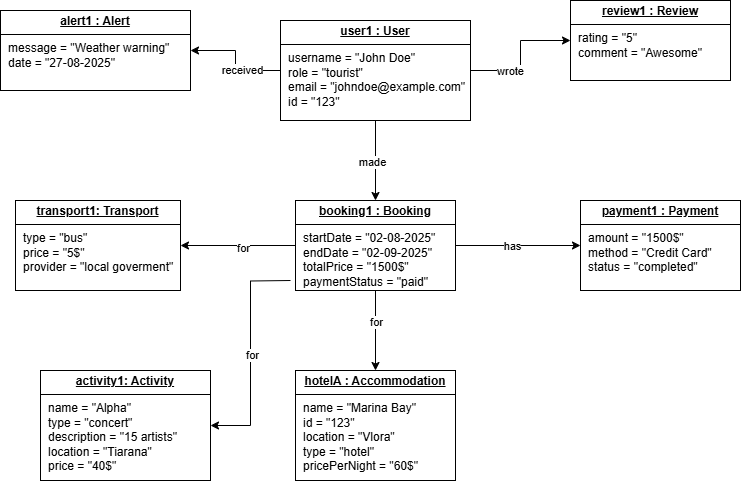

The diagram above was exported from draw.io. Its source (the exported page's mxGraphModel, read from the mxfile embedded in the PNG):
<mxGraphModel dx="872" dy="439" grid="1" gridSize="10" guides="1" tooltips="1" connect="1" arrows="1" fold="1" page="1" pageScale="1" pageWidth="850" pageHeight="1100" math="0" shadow="0">
  <root>
    <mxCell id="0" />
    <mxCell id="1" parent="0" />
    <mxCell id="x34V4LxX1MkJj4Vy1iVp-16" style="edgeStyle=orthogonalEdgeStyle;rounded=0;orthogonalLoop=1;jettySize=auto;html=1;entryX=0;entryY=0.5;entryDx=0;entryDy=0;" edge="1" parent="1" source="x34V4LxX1MkJj4Vy1iVp-10" target="x34V4LxX1MkJj4Vy1iVp-14">
      <mxGeometry relative="1" as="geometry" />
    </mxCell>
    <mxCell id="x34V4LxX1MkJj4Vy1iVp-18" value="wrote" style="edgeLabel;html=1;align=center;verticalAlign=middle;resizable=0;points=[];" vertex="1" connectable="0" parent="x34V4LxX1MkJj4Vy1iVp-16">
      <mxGeometry x="-0.4" relative="1" as="geometry">
        <mxPoint as="offset" />
      </mxGeometry>
    </mxCell>
    <mxCell id="x34V4LxX1MkJj4Vy1iVp-17" style="edgeStyle=orthogonalEdgeStyle;rounded=0;orthogonalLoop=1;jettySize=auto;html=1;entryX=1;entryY=0.5;entryDx=0;entryDy=0;" edge="1" parent="1" source="x34V4LxX1MkJj4Vy1iVp-10" target="x34V4LxX1MkJj4Vy1iVp-15">
      <mxGeometry relative="1" as="geometry" />
    </mxCell>
    <mxCell id="x34V4LxX1MkJj4Vy1iVp-19" value="received" style="edgeLabel;html=1;align=center;verticalAlign=middle;resizable=0;points=[];" vertex="1" connectable="0" parent="x34V4LxX1MkJj4Vy1iVp-17">
      <mxGeometry x="-0.2909" y="-1" relative="1" as="geometry">
        <mxPoint as="offset" />
      </mxGeometry>
    </mxCell>
    <mxCell id="x34V4LxX1MkJj4Vy1iVp-20" style="edgeStyle=orthogonalEdgeStyle;rounded=0;orthogonalLoop=1;jettySize=auto;html=1;" edge="1" parent="1" source="x34V4LxX1MkJj4Vy1iVp-10" target="x34V4LxX1MkJj4Vy1iVp-11">
      <mxGeometry relative="1" as="geometry" />
    </mxCell>
    <mxCell id="x34V4LxX1MkJj4Vy1iVp-21" value="made" style="edgeLabel;html=1;align=center;verticalAlign=middle;resizable=0;points=[];" vertex="1" connectable="0" parent="x34V4LxX1MkJj4Vy1iVp-20">
      <mxGeometry x="0.025" y="-4" relative="1" as="geometry">
        <mxPoint as="offset" />
      </mxGeometry>
    </mxCell>
    <mxCell id="x34V4LxX1MkJj4Vy1iVp-10" value="&lt;p style=&quot;margin: 4px 0px 0px; text-align: center;&quot;&gt;&lt;b&gt;&lt;u&gt;user1 : User&lt;/u&gt;&lt;/b&gt;&lt;/p&gt;&lt;hr size=&quot;1&quot; style=&quot;border-style:solid;&quot;&gt;&lt;p style=&quot;margin:0px;margin-left:8px;&quot;&gt;username = &quot;John Doe&quot;&lt;/p&gt;&lt;p style=&quot;margin:0px;margin-left:8px;&quot;&gt;role = &quot;tourist&quot;&lt;/p&gt;&lt;p style=&quot;margin:0px;margin-left:8px;&quot;&gt;email = &quot;johndoe@example.com&quot;&lt;/p&gt;&lt;p style=&quot;margin:0px;margin-left:8px;&quot;&gt;id = &quot;123&quot;&lt;/p&gt;" style="verticalAlign=top;align=left;overflow=fill;html=1;whiteSpace=wrap;" vertex="1" parent="1">
      <mxGeometry x="350" y="100" width="190" height="100" as="geometry" />
    </mxCell>
    <mxCell id="x34V4LxX1MkJj4Vy1iVp-22" style="edgeStyle=orthogonalEdgeStyle;rounded=0;orthogonalLoop=1;jettySize=auto;html=1;" edge="1" parent="1" source="x34V4LxX1MkJj4Vy1iVp-11" target="x34V4LxX1MkJj4Vy1iVp-13">
      <mxGeometry relative="1" as="geometry" />
    </mxCell>
    <mxCell id="x34V4LxX1MkJj4Vy1iVp-24" value="has" style="edgeLabel;html=1;align=center;verticalAlign=middle;resizable=0;points=[];" vertex="1" connectable="0" parent="x34V4LxX1MkJj4Vy1iVp-22">
      <mxGeometry x="-0.104" relative="1" as="geometry">
        <mxPoint as="offset" />
      </mxGeometry>
    </mxCell>
    <mxCell id="x34V4LxX1MkJj4Vy1iVp-25" style="edgeStyle=orthogonalEdgeStyle;rounded=0;orthogonalLoop=1;jettySize=auto;html=1;entryX=0.5;entryY=0;entryDx=0;entryDy=0;" edge="1" parent="1" source="x34V4LxX1MkJj4Vy1iVp-11" target="x34V4LxX1MkJj4Vy1iVp-12">
      <mxGeometry relative="1" as="geometry" />
    </mxCell>
    <mxCell id="x34V4LxX1MkJj4Vy1iVp-26" value="for" style="edgeLabel;html=1;align=center;verticalAlign=middle;resizable=0;points=[];" vertex="1" connectable="0" parent="x34V4LxX1MkJj4Vy1iVp-25">
      <mxGeometry x="-0.225" relative="1" as="geometry">
        <mxPoint as="offset" />
      </mxGeometry>
    </mxCell>
    <mxCell id="x34V4LxX1MkJj4Vy1iVp-28" style="edgeStyle=orthogonalEdgeStyle;rounded=0;orthogonalLoop=1;jettySize=auto;html=1;entryX=1;entryY=0.5;entryDx=0;entryDy=0;" edge="1" parent="1" source="x34V4LxX1MkJj4Vy1iVp-11" target="x34V4LxX1MkJj4Vy1iVp-27">
      <mxGeometry relative="1" as="geometry" />
    </mxCell>
    <mxCell id="x34V4LxX1MkJj4Vy1iVp-29" value="for" style="edgeLabel;html=1;align=center;verticalAlign=middle;resizable=0;points=[];" vertex="1" connectable="0" parent="x34V4LxX1MkJj4Vy1iVp-28">
      <mxGeometry x="-0.0783" y="2" relative="1" as="geometry">
        <mxPoint as="offset" />
      </mxGeometry>
    </mxCell>
    <mxCell id="x34V4LxX1MkJj4Vy1iVp-31" style="edgeStyle=orthogonalEdgeStyle;rounded=0;orthogonalLoop=1;jettySize=auto;html=1;entryX=1;entryY=0.5;entryDx=0;entryDy=0;" edge="1" parent="1" target="x34V4LxX1MkJj4Vy1iVp-30">
      <mxGeometry relative="1" as="geometry">
        <mxPoint x="360" y="360" as="sourcePoint" />
      </mxGeometry>
    </mxCell>
    <mxCell id="x34V4LxX1MkJj4Vy1iVp-32" value="for" style="edgeLabel;html=1;align=center;verticalAlign=middle;resizable=0;points=[];" vertex="1" connectable="0" parent="x34V4LxX1MkJj4Vy1iVp-31">
      <mxGeometry x="0.0111" y="1" relative="1" as="geometry">
        <mxPoint y="1" as="offset" />
      </mxGeometry>
    </mxCell>
    <mxCell id="x34V4LxX1MkJj4Vy1iVp-11" value="&lt;p style=&quot;margin:0px;margin-top:4px;text-align:center;text-decoration:underline;&quot;&gt;&lt;b&gt;booking1 : Booking&lt;/b&gt;&lt;/p&gt;&lt;hr size=&quot;1&quot; style=&quot;border-style:solid;&quot;&gt;&lt;p style=&quot;margin:0px;margin-left:8px;&quot;&gt;startDate = &quot;02-08-2025&quot;&lt;/p&gt;&lt;p style=&quot;margin:0px;margin-left:8px;&quot;&gt;endDate = &quot;02-09-2025&quot;&lt;/p&gt;&lt;p style=&quot;margin:0px;margin-left:8px;&quot;&gt;totalPrice = &quot;1500$&quot;&lt;/p&gt;&lt;p style=&quot;margin:0px;margin-left:8px;&quot;&gt;paymentStatus = &quot;paid&quot;&lt;/p&gt;" style="verticalAlign=top;align=left;overflow=fill;html=1;whiteSpace=wrap;" vertex="1" parent="1">
      <mxGeometry x="365" y="280" width="160" height="90" as="geometry" />
    </mxCell>
    <mxCell id="x34V4LxX1MkJj4Vy1iVp-12" value="&lt;p style=&quot;margin:0px;margin-top:4px;text-align:center;text-decoration:underline;&quot;&gt;&lt;span style=&quot;background-color: transparent; color: light-dark(rgb(0, 0, 0), rgb(255, 255, 255)); text-align: left;&quot;&gt;&lt;b&gt;hotelA : Accommodation&lt;/b&gt;&lt;/span&gt;&lt;/p&gt;&lt;hr size=&quot;1&quot; style=&quot;border-style:solid;&quot;&gt;&lt;p style=&quot;margin:0px;margin-left:8px;&quot;&gt;name = &quot;Marina Bay&quot;&lt;/p&gt;&lt;p style=&quot;margin:0px;margin-left:8px;&quot;&gt;id = &quot;123&quot;&lt;/p&gt;&lt;p style=&quot;margin:0px;margin-left:8px;&quot;&gt;location = &quot;Vlora&quot;&lt;/p&gt;&lt;p style=&quot;margin:0px;margin-left:8px;&quot;&gt;type = &quot;hotel&quot;&lt;/p&gt;&lt;p style=&quot;margin:0px;margin-left:8px;&quot;&gt;pricePerNight = &quot;60$&quot;&lt;/p&gt;" style="verticalAlign=top;align=left;overflow=fill;html=1;whiteSpace=wrap;" vertex="1" parent="1">
      <mxGeometry x="365" y="450" width="160" height="110" as="geometry" />
    </mxCell>
    <mxCell id="x34V4LxX1MkJj4Vy1iVp-13" value="&lt;p style=&quot;margin:0px;margin-top:4px;text-align:center;text-decoration:underline;&quot;&gt;&lt;b&gt;payment1 : Payment&lt;/b&gt;&lt;/p&gt;&lt;hr size=&quot;1&quot; style=&quot;border-style:solid;&quot;&gt;&lt;p style=&quot;margin:0px;margin-left:8px;&quot;&gt;amount = &quot;1500$&quot;&lt;/p&gt;&lt;p style=&quot;margin:0px;margin-left:8px;&quot;&gt;method = &quot;Credit Card&quot;&lt;/p&gt;&lt;p style=&quot;margin:0px;margin-left:8px;&quot;&gt;status = &quot;completed&quot;&lt;/p&gt;" style="verticalAlign=top;align=left;overflow=fill;html=1;whiteSpace=wrap;" vertex="1" parent="1">
      <mxGeometry x="650" y="280" width="160" height="90" as="geometry" />
    </mxCell>
    <mxCell id="x34V4LxX1MkJj4Vy1iVp-14" value="&lt;p style=&quot;margin:0px;margin-top:4px;text-align:center;text-decoration:underline;&quot;&gt;&lt;b&gt;review1 : Review&lt;/b&gt;&lt;/p&gt;&lt;hr size=&quot;1&quot; style=&quot;border-style:solid;&quot;&gt;&lt;p style=&quot;margin:0px;margin-left:8px;&quot;&gt;rating = &quot;5&quot;&lt;/p&gt;&lt;p style=&quot;margin:0px;margin-left:8px;&quot;&gt;comment = &quot;Awesome&quot;&lt;/p&gt;" style="verticalAlign=top;align=left;overflow=fill;html=1;whiteSpace=wrap;" vertex="1" parent="1">
      <mxGeometry x="640" y="80" width="160" height="80" as="geometry" />
    </mxCell>
    <mxCell id="x34V4LxX1MkJj4Vy1iVp-15" value="&lt;p style=&quot;margin:0px;margin-top:4px;text-align:center;text-decoration:underline;&quot;&gt;&lt;b&gt;alert1 : Alert&lt;/b&gt;&lt;/p&gt;&lt;hr size=&quot;1&quot; style=&quot;border-style:solid;&quot;&gt;&lt;p style=&quot;margin:0px;margin-left:8px;&quot;&gt;message = &quot;Weather warning&quot;&lt;/p&gt;&lt;p style=&quot;margin:0px;margin-left:8px;&quot;&gt;date = &quot;27-08-2025&quot;&lt;/p&gt;" style="verticalAlign=top;align=left;overflow=fill;html=1;whiteSpace=wrap;" vertex="1" parent="1">
      <mxGeometry x="70" y="90" width="190" height="80" as="geometry" />
    </mxCell>
    <mxCell id="x34V4LxX1MkJj4Vy1iVp-27" value="&lt;p style=&quot;text-align: center; margin: 4px 0px 0px; text-decoration: underline;&quot;&gt;&lt;b&gt;transport1: Transport&lt;/b&gt;&lt;/p&gt;&lt;hr size=&quot;1&quot; style=&quot;border-style:solid;&quot;&gt;&lt;p style=&quot;margin:0px;margin-left:8px;&quot;&gt;type = &quot;bus&quot;&lt;/p&gt;&lt;p style=&quot;margin:0px;margin-left:8px;&quot;&gt;price = &quot;5$&quot;&lt;/p&gt;&lt;p style=&quot;margin:0px;margin-left:8px;&quot;&gt;provider = &quot;local goverment&quot;&lt;/p&gt;" style="verticalAlign=top;align=left;overflow=fill;html=1;whiteSpace=wrap;" vertex="1" parent="1">
      <mxGeometry x="85" y="280" width="165" height="90" as="geometry" />
    </mxCell>
    <mxCell id="x34V4LxX1MkJj4Vy1iVp-30" value="&lt;p style=&quot;text-align: center; margin: 4px 0px 0px; text-decoration: underline;&quot;&gt;&lt;b&gt;activity1: Activity&lt;/b&gt;&lt;/p&gt;&lt;hr size=&quot;1&quot; style=&quot;border-style:solid;&quot;&gt;&lt;p style=&quot;margin:0px;margin-left:8px;&quot;&gt;name = &quot;Alpha&quot;&lt;/p&gt;&lt;p style=&quot;margin:0px;margin-left:8px;&quot;&gt;type = &quot;concert&quot;&lt;/p&gt;&lt;p style=&quot;margin:0px;margin-left:8px;&quot;&gt;description = &quot;15 artists&quot;&lt;/p&gt;&lt;p style=&quot;margin:0px;margin-left:8px;&quot;&gt;location = &quot;Tiarana&quot;&lt;/p&gt;&lt;p style=&quot;margin:0px;margin-left:8px;&quot;&gt;price = &quot;40$&quot;&lt;/p&gt;" style="verticalAlign=top;align=left;overflow=fill;html=1;whiteSpace=wrap;" vertex="1" parent="1">
      <mxGeometry x="110" y="450" width="170" height="110" as="geometry" />
    </mxCell>
  </root>
</mxGraphModel>